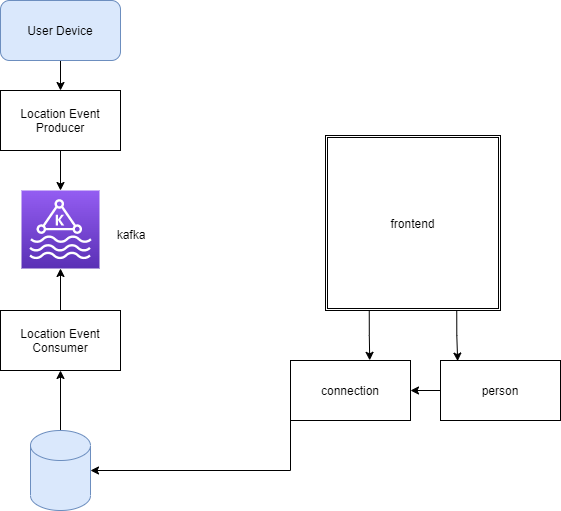

The diagram above was exported from draw.io. Its source (the exported page's mxGraphModel, read from the mxfile embedded in the PNG):
<mxGraphModel dx="1038" dy="579" grid="1" gridSize="10" guides="1" tooltips="1" connect="1" arrows="1" fold="1" page="1" pageScale="1" pageWidth="850" pageHeight="1100" math="0" shadow="0">
  <root>
    <mxCell id="0" />
    <mxCell id="1" parent="0" />
    <mxCell id="BOebqqLd37X3IuJql4Y_-11" style="edgeStyle=orthogonalEdgeStyle;rounded=0;orthogonalLoop=1;jettySize=auto;html=1;exitX=0.5;exitY=1;exitDx=0;exitDy=0;entryX=0.5;entryY=0;entryDx=0;entryDy=0;" edge="1" parent="1" source="BOebqqLd37X3IuJql4Y_-1" target="BOebqqLd37X3IuJql4Y_-5">
      <mxGeometry relative="1" as="geometry" />
    </mxCell>
    <mxCell id="BOebqqLd37X3IuJql4Y_-1" value="User Device" style="rounded=1;whiteSpace=wrap;html=1;fillColor=#dae8fc;strokeColor=#6c8ebf;" vertex="1" parent="1">
      <mxGeometry x="100" y="40" width="120" height="60" as="geometry" />
    </mxCell>
    <mxCell id="BOebqqLd37X3IuJql4Y_-12" style="edgeStyle=orthogonalEdgeStyle;rounded=0;orthogonalLoop=1;jettySize=auto;html=1;exitX=0.5;exitY=0;exitDx=0;exitDy=0;exitPerimeter=0;entryX=0.5;entryY=1;entryDx=0;entryDy=0;" edge="1" parent="1" source="BOebqqLd37X3IuJql4Y_-2" target="BOebqqLd37X3IuJql4Y_-6">
      <mxGeometry relative="1" as="geometry" />
    </mxCell>
    <mxCell id="BOebqqLd37X3IuJql4Y_-2" value="" style="shape=cylinder3;whiteSpace=wrap;html=1;boundedLbl=1;backgroundOutline=1;size=15;fillColor=#dae8fc;strokeColor=#6c8ebf;" vertex="1" parent="1">
      <mxGeometry x="130" y="470" width="60" height="80" as="geometry" />
    </mxCell>
    <mxCell id="BOebqqLd37X3IuJql4Y_-4" value="" style="sketch=0;points=[[0,0,0],[0.25,0,0],[0.5,0,0],[0.75,0,0],[1,0,0],[0,1,0],[0.25,1,0],[0.5,1,0],[0.75,1,0],[1,1,0],[0,0.25,0],[0,0.5,0],[0,0.75,0],[1,0.25,0],[1,0.5,0],[1,0.75,0]];outlineConnect=0;fontColor=#232F3E;gradientColor=#945DF2;gradientDirection=north;fillColor=#5A30B5;strokeColor=#ffffff;dashed=0;verticalLabelPosition=bottom;verticalAlign=top;align=center;html=1;fontSize=12;fontStyle=0;aspect=fixed;shape=mxgraph.aws4.resourceIcon;resIcon=mxgraph.aws4.managed_streaming_for_kafka;" vertex="1" parent="1">
      <mxGeometry x="121" y="230" width="78" height="78" as="geometry" />
    </mxCell>
    <mxCell id="BOebqqLd37X3IuJql4Y_-10" style="edgeStyle=orthogonalEdgeStyle;rounded=0;orthogonalLoop=1;jettySize=auto;html=1;entryX=0.5;entryY=0;entryDx=0;entryDy=0;entryPerimeter=0;" edge="1" parent="1" source="BOebqqLd37X3IuJql4Y_-5" target="BOebqqLd37X3IuJql4Y_-4">
      <mxGeometry relative="1" as="geometry" />
    </mxCell>
    <mxCell id="BOebqqLd37X3IuJql4Y_-5" value="Location Event Producer" style="rounded=0;whiteSpace=wrap;html=1;" vertex="1" parent="1">
      <mxGeometry x="100" y="130" width="120" height="60" as="geometry" />
    </mxCell>
    <mxCell id="BOebqqLd37X3IuJql4Y_-8" style="edgeStyle=orthogonalEdgeStyle;rounded=0;orthogonalLoop=1;jettySize=auto;html=1;exitX=0.5;exitY=0;exitDx=0;exitDy=0;entryX=0.5;entryY=1;entryDx=0;entryDy=0;entryPerimeter=0;" edge="1" parent="1" source="BOebqqLd37X3IuJql4Y_-6" target="BOebqqLd37X3IuJql4Y_-4">
      <mxGeometry relative="1" as="geometry" />
    </mxCell>
    <mxCell id="BOebqqLd37X3IuJql4Y_-6" value="Location Event Consumer" style="rounded=0;whiteSpace=wrap;html=1;" vertex="1" parent="1">
      <mxGeometry x="100" y="350" width="120" height="60" as="geometry" />
    </mxCell>
    <mxCell id="BOebqqLd37X3IuJql4Y_-17" style="edgeStyle=orthogonalEdgeStyle;rounded=0;orthogonalLoop=1;jettySize=auto;html=1;exitX=0.25;exitY=1;exitDx=0;exitDy=0;entryX=0.66;entryY=-0.003;entryDx=0;entryDy=0;entryPerimeter=0;" edge="1" parent="1" source="BOebqqLd37X3IuJql4Y_-13" target="BOebqqLd37X3IuJql4Y_-15">
      <mxGeometry relative="1" as="geometry" />
    </mxCell>
    <mxCell id="BOebqqLd37X3IuJql4Y_-18" style="edgeStyle=orthogonalEdgeStyle;rounded=0;orthogonalLoop=1;jettySize=auto;html=1;exitX=0.75;exitY=1;exitDx=0;exitDy=0;entryX=0.143;entryY=0.01;entryDx=0;entryDy=0;entryPerimeter=0;" edge="1" parent="1" source="BOebqqLd37X3IuJql4Y_-13" target="BOebqqLd37X3IuJql4Y_-16">
      <mxGeometry relative="1" as="geometry" />
    </mxCell>
    <mxCell id="BOebqqLd37X3IuJql4Y_-13" value="frontend" style="shape=ext;double=1;whiteSpace=wrap;html=1;aspect=fixed;" vertex="1" parent="1">
      <mxGeometry x="425" y="175" width="175" height="175" as="geometry" />
    </mxCell>
    <mxCell id="BOebqqLd37X3IuJql4Y_-20" style="edgeStyle=orthogonalEdgeStyle;rounded=0;orthogonalLoop=1;jettySize=auto;html=1;exitX=0;exitY=1;exitDx=0;exitDy=0;entryX=1;entryY=0.5;entryDx=0;entryDy=0;entryPerimeter=0;" edge="1" parent="1" source="BOebqqLd37X3IuJql4Y_-15" target="BOebqqLd37X3IuJql4Y_-2">
      <mxGeometry relative="1" as="geometry" />
    </mxCell>
    <mxCell id="BOebqqLd37X3IuJql4Y_-15" value="connection" style="rounded=0;whiteSpace=wrap;html=1;" vertex="1" parent="1">
      <mxGeometry x="390" y="400" width="120" height="60" as="geometry" />
    </mxCell>
    <mxCell id="BOebqqLd37X3IuJql4Y_-19" style="edgeStyle=orthogonalEdgeStyle;rounded=0;orthogonalLoop=1;jettySize=auto;html=1;exitX=0;exitY=0.5;exitDx=0;exitDy=0;entryX=1;entryY=0.5;entryDx=0;entryDy=0;" edge="1" parent="1" source="BOebqqLd37X3IuJql4Y_-16" target="BOebqqLd37X3IuJql4Y_-15">
      <mxGeometry relative="1" as="geometry" />
    </mxCell>
    <mxCell id="BOebqqLd37X3IuJql4Y_-16" value="person" style="rounded=0;whiteSpace=wrap;html=1;" vertex="1" parent="1">
      <mxGeometry x="540" y="400" width="120" height="60" as="geometry" />
    </mxCell>
    <mxCell id="BOebqqLd37X3IuJql4Y_-21" value="kafka" style="text;html=1;strokeColor=none;fillColor=none;align=center;verticalAlign=middle;whiteSpace=wrap;rounded=0;" vertex="1" parent="1">
      <mxGeometry x="201" y="259" width="60" height="30" as="geometry" />
    </mxCell>
  </root>
</mxGraphModel>